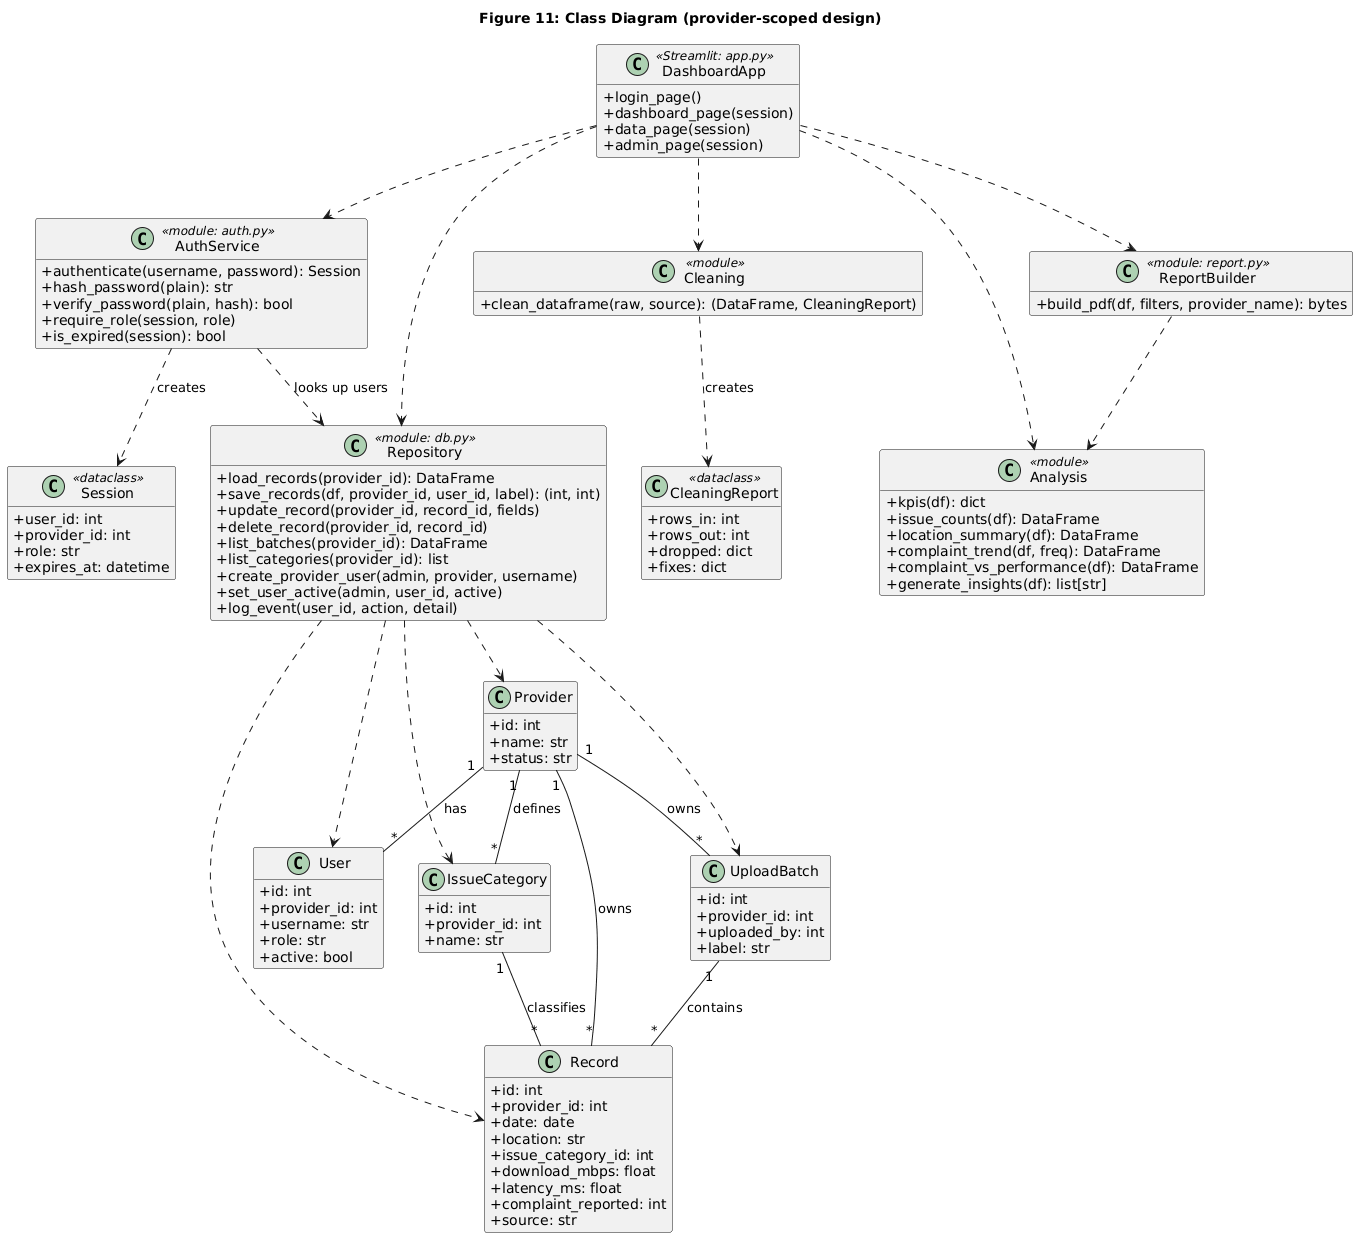

The diagram above was rendered by PlantUML. Its source (embedded in the PNG):
@startuml
title Figure 11: Class Diagram (provider-scoped design)
skinparam classAttributeIconSize 0
hide empty members

class DashboardApp <<Streamlit: app.py>> {
  +login_page()
  +dashboard_page(session)
  +data_page(session)
  +admin_page(session)
}
class AuthService <<module: auth.py>> {
  +authenticate(username, password): Session
  +hash_password(plain): str
  +verify_password(plain, hash): bool
  +require_role(session, role)
  +is_expired(session): bool
}
class Session <<dataclass>> {
  +user_id: int
  +provider_id: int
  +role: str
  +expires_at: datetime
}
class Repository <<module: db.py>> {
  +load_records(provider_id): DataFrame
  +save_records(df, provider_id, user_id, label): (int, int)
  +update_record(provider_id, record_id, fields)
  +delete_record(provider_id, record_id)
  +list_batches(provider_id): DataFrame
  +list_categories(provider_id): list
  +create_provider_user(admin, provider, username)
  +set_user_active(admin, user_id, active)
  +log_event(user_id, action, detail)
}
class Cleaning <<module>> {
  +clean_dataframe(raw, source): (DataFrame, CleaningReport)
}
class CleaningReport <<dataclass>> {
  +rows_in: int
  +rows_out: int
  +dropped: dict
  +fixes: dict
}
class Analysis <<module>> {
  +kpis(df): dict
  +issue_counts(df): DataFrame
  +location_summary(df): DataFrame
  +complaint_trend(df, freq): DataFrame
  +complaint_vs_performance(df): DataFrame
  +generate_insights(df): list[str]
}
class ReportBuilder <<module: report.py>> {
  +build_pdf(df, filters, provider_name): bytes
}
class Provider {
  +id: int
  +name: str
  +status: str
}
class User {
  +id: int
  +provider_id: int
  +username: str
  +role: str
  +active: bool
}
class Record {
  +id: int
  +provider_id: int
  +date: date
  +location: str
  +issue_category_id: int
  +download_mbps: float
  +latency_ms: float
  +complaint_reported: int
  +source: str
}
class UploadBatch {
  +id: int
  +provider_id: int
  +uploaded_by: int
  +label: str
}
class IssueCategory {
  +id: int
  +provider_id: int
  +name: str
}

DashboardApp ..> AuthService
DashboardApp ..> Repository
DashboardApp ..> Cleaning
DashboardApp ..> Analysis
DashboardApp ..> ReportBuilder
AuthService ..> Session : creates
AuthService ..> Repository : looks up users
Cleaning ..> CleaningReport : creates
ReportBuilder ..> Analysis
Repository ..> Provider
Repository ..> User
Repository ..> Record
Repository ..> UploadBatch
Repository ..> IssueCategory
Provider "1" -- "*" User : has
Provider "1" -- "*" Record : owns
Provider "1" -- "*" IssueCategory : defines
Provider "1" -- "*" UploadBatch : owns
UploadBatch "1" -- "*" Record : contains
IssueCategory "1" -- "*" Record : classifies
@enduml